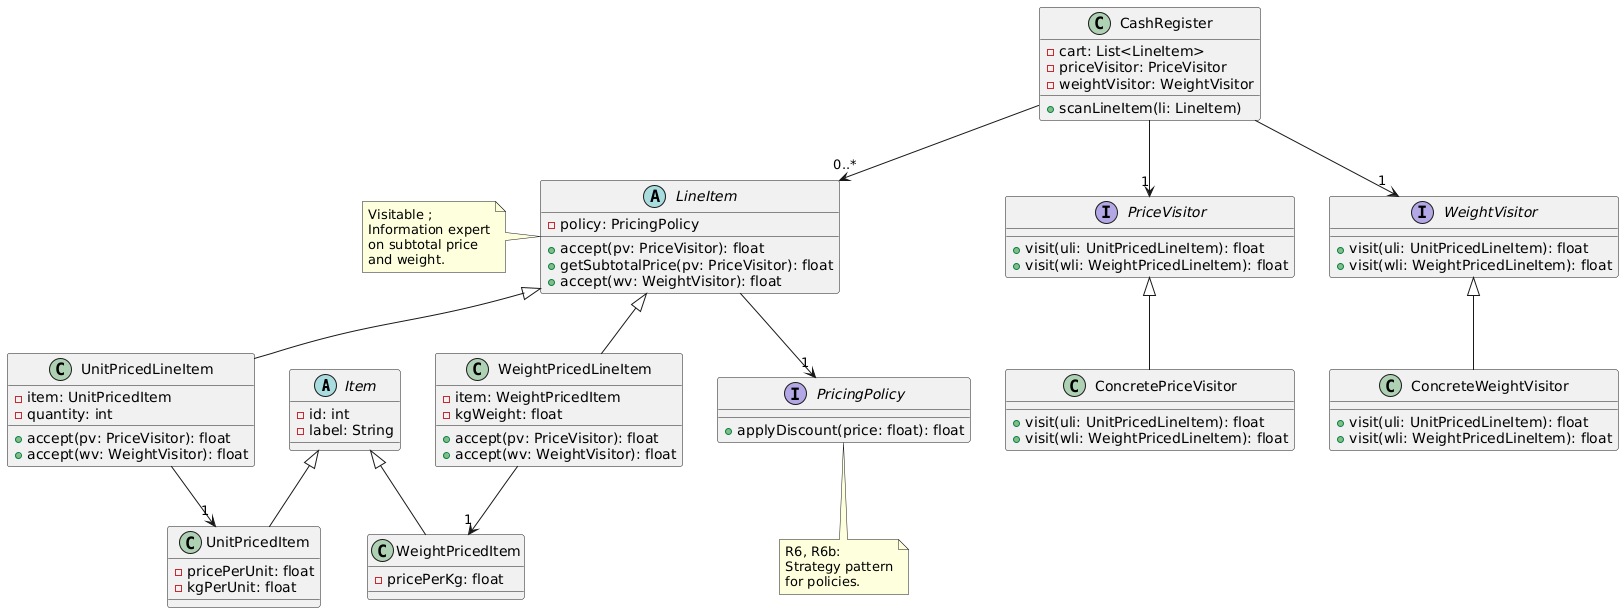

The diagram above was rendered by PlantUML. Its source (embedded in the PNG):
@startuml
abstract class ITEM as "Item" {
- id: int
- label: String
}

class ITEM_U as "UnitPricedItem" {
- pricePerUnit: float
- kgPerUnit: float
}
ITEM <|-- ITEM_U

class ITEM_W as "WeightPricedItem" {
- pricePerKg: float
}
ITEM <|-- ITEM_W



abstract class LINE_ITEM as "LineItem" {
- policy: PricingPolicy
+ accept(pv: PriceVisitor): float
+ getSubtotalPrice(pv: PriceVisitor): float
+ accept(wv: WeightVisitor): float
}

note left of LINE_ITEM
Visitable ;
Information expert
on subtotal price
and weight.
end note

class LINE_ITEM_U as "UnitPricedLineItem" {
- item: UnitPricedItem
- quantity: int
+ accept(pv: PriceVisitor): float
+ accept(wv: WeightVisitor): float
}
LINE_ITEM <|-- LINE_ITEM_U
LINE_ITEM_U --> "1" ITEM_U

class LINE_ITEM_W as "WeightPricedLineItem" {
- item: WeightPricedItem
- kgWeight: float
+ accept(pv: PriceVisitor): float
+ accept(wv: WeightVisitor): float
}
LINE_ITEM <|-- LINE_ITEM_W
LINE_ITEM_W --> "1" ITEM_W



interface VISITOR_PRICE as "PriceVisitor" {
+ visit(uli: UnitPricedLineItem): float
+ visit(wli: WeightPricedLineItem): float
}

class VISITOR_PRICE_C as "ConcretePriceVisitor" {
+ visit(uli: UnitPricedLineItem): float
+ visit(wli: WeightPricedLineItem): float
}
VISITOR_PRICE <|-- VISITOR_PRICE_C

interface VISITOR_WEIGHT as "WeightVisitor" {
+ visit(uli: UnitPricedLineItem): float
+ visit(wli: WeightPricedLineItem): float
}

class VISITOR_WEIGHT_C as "ConcreteWeightVisitor" {
+ visit(uli: UnitPricedLineItem): float
+ visit(wli: WeightPricedLineItem): float
}
VISITOR_WEIGHT <|-- VISITOR_WEIGHT_C



interface POLICY as "PricingPolicy" {
+ applyDiscount(price: float): float
}
LINE_ITEM --> "1" POLICY

note bottom of POLICY
R6, R6b:
Strategy pattern
for policies.
end note



class REGISTER as "CashRegister" {
- cart: List<LineItem>
- priceVisitor: PriceVisitor
- weightVisitor: WeightVisitor
+ scanLineItem(li: LineItem)
}
REGISTER --> "0..*" LINE_ITEM
REGISTER --> "1" VISITOR_PRICE
REGISTER --> "1" VISITOR_WEIGHT
@enduml